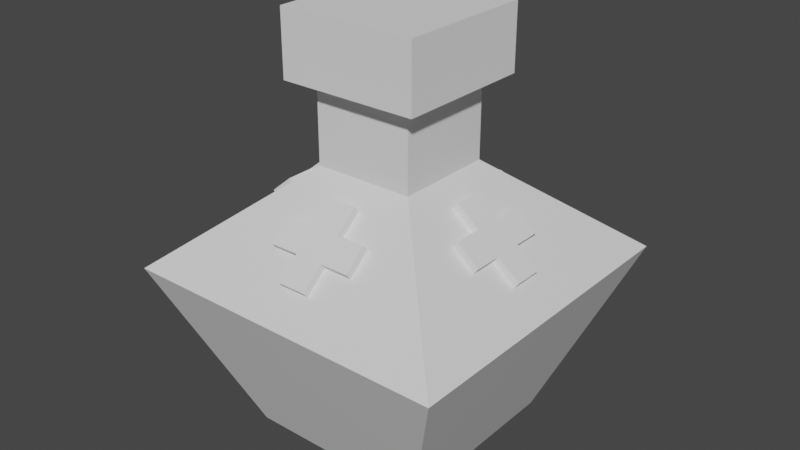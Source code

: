 # Source: hpBottle.blend  (saved by Blender 2.83.18; exported with 4.5.12 LTS)
import bpy
from mathutils import Matrix  # noqa: F401  (used for matrix-valued properties, if any)

bpy.ops.wm.read_factory_settings(use_empty=True)
scene = bpy.context.scene
scene.name = 'Scene'

# ---- collections
col_collection = bpy.data.collections.new('Collection'); scene.collection.children.link(col_collection)

# ---- materials (node trees are filled in below, after node groups)
mat_material = bpy.data.materials.new('Material')
mat_material.alpha_threshold = 0.0
mat_material.use_transparent_shadow = False
mat_material.line_color = (0.0, 0.0, 0.0, 1.0)

# ---- material node trees
mat_material.use_nodes = True; mat_material.node_tree.nodes.clear()
_N = mat_material.node_tree.nodes; _L = mat_material.node_tree.links
n0 = _N.new('ShaderNodeOutputMaterial'); n0.name = 'Material Output'; n0.location = (300, 300)
n1 = _N.new('ShaderNodeBsdfPrincipled'); n1.name = 'Principled BSDF'; n1.location = (10, 300)
n1.distribution = 'GGX'
n1.subsurface_method = 'BURLEY'
n1.inputs[2].default_value = 0.4
n1.inputs[3].default_value = 1.45
n1.inputs[27].default_value = (0.0, 0.0, 0.0, 1.0)
n1.inputs[28].default_value = 1.0
_L.new(n1.outputs[0], n0.inputs[0])
n0.is_active_output = True

# ---- world
world_world = bpy.data.worlds.new('World'); scene.world = world_world
world_world.use_nodes = True; world_world.node_tree.nodes.clear()
_N = world_world.node_tree.nodes; _L = world_world.node_tree.links
n0 = _N.new('ShaderNodeOutputWorld'); n0.name = 'World Output'; n0.location = (300, 300)
n1 = _N.new('ShaderNodeBackground'); n1.name = 'Background'; n1.location = (10, 300)
n1.inputs[0].default_value = (0.05088, 0.05088, 0.05088, 1.0)
_L.new(n1.outputs[0], n0.inputs[0])
n0.is_active_output = True
world_world.color = (0.05088, 0.05088, 0.05088)
world_world.use_sun_shadow = False
world_world.sun_shadow_jitter_overblur = 0.0

# ---- meshes
me_cube = bpy.data.meshes.new('Cube')
me_cube.from_pydata([(1.254, 1.254, 0.3216), (0.709, 0.709, -1.0), (1.254, -1.254, 0.3216), (0.709, -0.709, -1.0), (-1.254, 1.254, 0.3216), (-0.709, 0.709, -1.0), (-1.254, -1.254, 0.3216), (-0.709, -0.709, -1.0), (0.3816, 0.3816, 1.049), (0.3816, -0.3816, 1.049), (-0.3816, 0.3816, 1.049), (-0.3816, -0.3816, 1.049), (0.3816, 0.3816, 1.909), (0.3816, -0.3816, 1.909), (-0.3816, 0.3816, 1.909), (-0.3816, -0.3816, 1.909)], [], [(6, 2, 9, 11), (3, 2, 6, 7), (7, 6, 4, 5), (5, 1, 3, 7), (1, 0, 2, 3), (5, 4, 0, 1), (8, 10, 14, 12), (4, 6, 11, 10), (2, 0, 8, 9), (0, 4, 10, 8), (12, 14, 15, 13), (9, 8, 12, 13), (10, 11, 15, 14), (11, 9, 13, 15)])
_uv = me_cube.uv_layers.new(name='UVMap')
_uv.uv.foreach_set('vector', [0.625, 1.0, 0.625, 0.75, 0.625, 0.75, 0.625, 1.0, 0.375, 0.75, 0.625, 0.75, 0.625, 1.0, 0.375, 1.0, 0.375, 0.0, 0.625, 0.0, 0.625, 0.25, 0.375, 0.25, 0.125, 0.5, 0.375, 0.5, 0.375, 0.75, 0.125, 0.75, 0.375, 0.5, 0.625, 0.5, 0.625, 0.75, 0.375, 0.75, 0.375, 0.25, 0.625, 0.25, 0.625, 0.5, 0.375, 0.5, 0.625, 0.5, 0.625, 0.25, 0.625, 0.25, 0.625, 0.5, 0.625, 0.25, 0.625, 0.0, 0.625, 0.0, 0.625, 0.25, 0.625, 0.75, 0.625, 0.5, 0.625, 0.5, 0.625, 0.75, 0.625, 0.5, 0.625, 0.25, 0.625, 0.25, 0.625, 0.5, 0.625, 0.5, 0.875, 0.5, 0.875, 0.75, 0.625, 0.75, 0.625, 0.75, 0.625, 0.5, 0.625, 0.5, 0.625, 0.75, 0.625, 0.25, 0.625, 0.0, 0.625, 0.0, 0.625, 0.25, 0.625, 1.0, 0.625, 0.75, 0.625, 0.75, 0.625, 1.0])
me_cube.materials.append(mat_material)
me_cube.use_remesh_preserve_volume = False
me_cube.use_remesh_preserve_attributes = False
me_cube.use_mirror_vertex_groups = False
me_cube.update()
me_cube_001 = bpy.data.meshes.new('Cube.001')
me_cube_001.from_pydata([(-1.0, -1.0, -1.0), (-1.0, -1.0, 1.0), (-1.0, 1.0, -1.0), (-1.0, 1.0, 1.0), (1.0, -1.0, -1.0), (1.0, -1.0, 1.0), (1.0, 1.0, -1.0), (1.0, 1.0, 1.0)], [], [(0, 1, 3, 2), (2, 3, 7, 6), (6, 7, 5, 4), (4, 5, 1, 0), (2, 6, 4, 0), (7, 3, 1, 5)])
_uv = me_cube_001.uv_layers.new(name='UVMap')
_uv.uv.foreach_set('vector', [0.375, 0.0, 0.625, 0.0, 0.625, 0.25, 0.375, 0.25, 0.375, 0.25, 0.625, 0.25, 0.625, 0.5, 0.375, 0.5, 0.375, 0.5, 0.625, 0.5, 0.625, 0.75, 0.375, 0.75, 0.375, 0.75, 0.625, 0.75, 0.625, 1.0, 0.375, 1.0, 0.125, 0.5, 0.375, 0.5, 0.375, 0.75, 0.125, 0.75, 0.625, 0.5, 0.875, 0.5, 0.875, 0.75, 0.625, 0.75])
me_cube_001.use_remesh_fix_poles = True
me_cube_001.use_remesh_preserve_attributes = False
me_cube_001.use_mirror_vertex_groups = False
me_cube_001.update()
me_cube_002 = bpy.data.meshes.new('Cube.002')
me_cube_002.from_pydata([(-1.0, -10.29, -2.281), (-1.0, -10.29, -0.2808), (-1.0, -8.294, -2.281), (-1.0, -8.294, -0.2808), (1.0, -10.29, -2.281), (1.0, -10.29, -0.2808), (1.0, -8.294, -2.281), (1.0, -8.294, -0.2808), (-1.0, -10.29, -4.281), (-1.0, -8.294, -4.281), (1.0, -10.29, -4.281), (1.0, -8.294, -4.281), (3.0, -10.29, -2.281), (3.0, -10.29, -0.2808), (3.0, -8.294, -2.281), (3.0, -8.294, -0.2808), (-1.0, -10.29, 1.719), (-1.0, -8.294, 1.719), (1.0, -10.29, 1.719), (1.0, -8.294, 1.719), (-3.0, -10.29, -2.281), (-3.0, -10.29, -0.2808), (-3.0, -8.294, -2.281), (-3.0, -8.294, -0.2808), (1.0, 0.5649, 10.53), (1.0, -1.408, 10.2), (1.0, 0.8923, 8.556), (1.0, -1.081, 8.228), (-1.0, 0.5649, 10.53), (-1.0, -1.408, 10.2), (-1.0, 0.8923, 8.556), (-1.0, -1.081, 8.228), (1.0, 2.538, 10.86), (1.0, 2.865, 8.883), (-1.0, 2.538, 10.86), (-1.0, 2.865, 8.883), (-3.0, 0.5649, 10.53), (-3.0, -1.408, 10.2), (-3.0, 0.8923, 8.556), (-3.0, -1.081, 8.228), (1.0, -3.381, 9.874), (1.0, -3.054, 7.901), (-1.0, -3.381, 9.874), (-1.0, -3.054, 7.901), (3.0, 0.5649, 10.53), (3.0, -1.408, 10.2), (3.0, 0.8923, 8.556), (3.0, -1.081, 8.228), (8.397, -5.511, 3.361), (6.871, -6.498, 4.197), (7.103, -4.348, 2.375), (5.578, -5.334, 3.211), (8.397, -4.218, 4.887), (6.871, -5.205, 5.723), (7.103, -3.054, 3.9), (5.578, -4.041, 4.737), (9.922, -4.525, 2.525), (8.629, -3.361, 1.538), (9.922, -3.232, 4.05), (8.629, -2.068, 3.064), (8.397, -2.925, 6.412), (6.871, -3.911, 7.249), (7.103, -1.761, 5.426), (5.578, -2.748, 6.262), (5.345, -7.484, 5.034), (4.052, -6.321, 4.047), (5.345, -6.191, 6.559), (4.052, -5.027, 5.573), (8.397, -6.805, 1.836), (6.871, -7.791, 2.672), (7.103, -5.641, 0.8491), (5.578, -6.627, 1.685), (-8.397, -4.218, 4.887), (-6.871, -5.205, 5.723), (-7.103, -3.054, 3.9), (-5.578, -4.041, 4.737), (-8.397, -5.511, 3.361), (-6.871, -6.498, 4.197), (-7.103, -4.348, 2.375), (-5.578, -5.334, 3.211), (-9.922, -3.232, 4.05), (-8.629, -2.068, 3.064), (-9.922, -4.525, 2.525), (-8.629, -3.361, 1.538), (-8.397, -6.805, 1.836), (-6.871, -7.791, 2.672), (-7.103, -5.641, 0.8491), (-5.578, -6.627, 1.685), (-5.345, -6.191, 6.559), (-4.052, -5.027, 5.573), (-5.345, -7.484, 5.034), (-4.052, -6.321, 4.047), (-8.397, -2.925, 6.412), (-6.871, -3.911, 7.249), (-7.103, -1.761, 5.426), (-5.578, -2.748, 6.262)], [], [(0, 1, 21, 20), (2, 3, 7, 6), (7, 5, 13, 15), (4, 5, 1, 0), (4, 0, 8, 10), (5, 7, 19, 18), (9, 11, 10, 8), (2, 6, 11, 9), (0, 2, 9, 8), (6, 4, 10, 11), (14, 15, 13, 12), (6, 7, 15, 14), (5, 4, 12, 13), (4, 6, 14, 12), (19, 17, 16, 18), (3, 1, 16, 17), (1, 5, 18, 16), (7, 3, 17, 19), (20, 21, 23, 22), (1, 3, 23, 21), (2, 0, 20, 22), (3, 2, 22, 23), (24, 25, 45, 44), (26, 27, 31, 30), (31, 29, 37, 39), (28, 29, 25, 24), (28, 24, 32, 34), (29, 31, 43, 42), (33, 35, 34, 32), (26, 30, 35, 33), (24, 26, 33, 32), (30, 28, 34, 35), (38, 39, 37, 36), (30, 31, 39, 38), (29, 28, 36, 37), (28, 30, 38, 36), (43, 41, 40, 42), (27, 25, 40, 41), (25, 29, 42, 40), (31, 27, 41, 43), (44, 45, 47, 46), (25, 27, 47, 45), (26, 24, 44, 46), (27, 26, 46, 47), (48, 49, 69, 68), (50, 51, 55, 54), (55, 53, 61, 63), (52, 53, 49, 48), (52, 48, 56, 58), (53, 55, 67, 66), (57, 59, 58, 56), (50, 54, 59, 57), (48, 50, 57, 56), (54, 52, 58, 59), (62, 63, 61, 60), (54, 55, 63, 62), (53, 52, 60, 61), (52, 54, 62, 60), (67, 65, 64, 66), (51, 49, 64, 65), (49, 53, 66, 64), (55, 51, 65, 67), (68, 69, 71, 70), (49, 51, 71, 69), (50, 48, 68, 70), (51, 50, 70, 71), (72, 73, 93, 92), (74, 75, 79, 78), (79, 77, 85, 87), (76, 77, 73, 72), (76, 72, 80, 82), (77, 79, 91, 90), (81, 83, 82, 80), (74, 78, 83, 81), (72, 74, 81, 80), (78, 76, 82, 83), (86, 87, 85, 84), (78, 79, 87, 86), (77, 76, 84, 85), (76, 78, 86, 84), (91, 89, 88, 90), (75, 73, 88, 89), (73, 77, 90, 88), (79, 75, 89, 91), (92, 93, 95, 94), (73, 75, 95, 93), (74, 72, 92, 94), (75, 74, 94, 95)])
_uv = me_cube_002.uv_layers.new(name='UVMap')
_uv.uv.foreach_set('vector', [0.375, 1.0, 0.625, 1.0, 0.625, 1.0, 0.375, 1.0, 0.375, 0.25, 0.625, 0.25, 0.625, 0.5, 0.375, 0.5, 0.625, 0.5, 0.625, 0.75, 0.625, 0.75, 0.625, 0.5, 0.375, 0.75, 0.625, 0.75, 0.625, 1.0, 0.375, 1.0, 0.375, 0.75, 0.375, 1.0, 0.375, 1.0, 0.375, 0.75, 0.625, 0.75, 0.625, 0.5, 0.625, 0.5, 0.625, 0.75, 0.125, 0.5, 0.375, 0.5, 0.375, 0.75, 0.125, 0.75, 0.375, 0.25, 0.375, 0.5, 0.375, 0.5, 0.375, 0.25, 0.375, 0.0, 0.375, 0.25, 0.375, 0.25, 0.375, 0.0, 0.375, 0.5, 0.375, 0.75, 0.375, 0.75, 0.375, 0.5, 0.375, 0.5, 0.625, 0.5, 0.625, 0.75, 0.375, 0.75, 0.375, 0.5, 0.625, 0.5, 0.625, 0.5, 0.375, 0.5, 0.625, 0.75, 0.375, 0.75, 0.375, 0.75, 0.625, 0.75, 0.375, 0.75, 0.375, 0.5, 0.375, 0.5, 0.375, 0.75, 0.625, 0.5, 0.875, 0.5, 0.875, 0.75, 0.625, 0.75, 0.625, 0.25, 0.625, 0.0, 0.625, 0.0, 0.625, 0.25, 0.625, 1.0, 0.625, 0.75, 0.625, 0.75, 0.625, 1.0, 0.625, 0.5, 0.625, 0.25, 0.625, 0.25, 0.625, 0.5, 0.375, 0.0, 0.625, 0.0, 0.625, 0.25, 0.375, 0.25, 0.625, 0.0, 0.625, 0.25, 0.625, 0.25, 0.625, 0.0, 0.375, 0.25, 0.375, 0.0, 0.375, 0.0, 0.375, 0.25, 0.625, 0.25, 0.375, 0.25, 0.375, 0.25, 0.625, 0.25, 0.375, 1.0, 0.625, 1.0, 0.625, 1.0, 0.375, 1.0, 0.375, 0.25, 0.625, 0.25, 0.625, 0.5, 0.375, 0.5, 0.625, 0.5, 0.625, 0.75, 0.625, 0.75, 0.625, 0.5, 0.375, 0.75, 0.625, 0.75, 0.625, 1.0, 0.375, 1.0, 0.375, 0.75, 0.375, 1.0, 0.375, 1.0, 0.375, 0.75, 0.625, 0.75, 0.625, 0.5, 0.625, 0.5, 0.625, 0.75, 0.125, 0.5, 0.375, 0.5, 0.375, 0.75, 0.125, 0.75, 0.375, 0.25, 0.375, 0.5, 0.375, 0.5, 0.375, 0.25, 0.375, 0.0, 0.375, 0.25, 0.375, 0.25, 0.375, 0.0, 0.375, 0.5, 0.375, 0.75, 0.375, 0.75, 0.375, 0.5, 0.375, 0.5, 0.625, 0.5, 0.625, 0.75, 0.375, 0.75, 0.375, 0.5, 0.625, 0.5, 0.625, 0.5, 0.375, 0.5, 0.625, 0.75, 0.375, 0.75, 0.375, 0.75, 0.625, 0.75, 0.375, 0.75, 0.375, 0.5, 0.375, 0.5, 0.375, 0.75, 0.625, 0.5, 0.875, 0.5, 0.875, 0.75, 0.625, 0.75, 0.625, 0.25, 0.625, 0.0, 0.625, 0.0, 0.625, 0.25, 0.625, 1.0, 0.625, 0.75, 0.625, 0.75, 0.625, 1.0, 0.625, 0.5, 0.625, 0.25, 0.625, 0.25, 0.625, 0.5, 0.375, 0.0, 0.625, 0.0, 0.625, 0.25, 0.375, 0.25, 0.625, 0.0, 0.625, 0.25, 0.625, 0.25, 0.625, 0.0, 0.375, 0.25, 0.375, 0.0, 0.375, 0.0, 0.375, 0.25, 0.625, 0.25, 0.375, 0.25, 0.375, 0.25, 0.625, 0.25, 0.375, 1.0, 0.625, 1.0, 0.625, 1.0, 0.375, 1.0, 0.375, 0.25, 0.625, 0.25, 0.625, 0.5, 0.375, 0.5, 0.625, 0.5, 0.625, 0.75, 0.625, 0.75, 0.625, 0.5, 0.375, 0.75, 0.625, 0.75, 0.625, 1.0, 0.375, 1.0, 0.375, 0.75, 0.375, 1.0, 0.375, 1.0, 0.375, 0.75, 0.625, 0.75, 0.625, 0.5, 0.625, 0.5, 0.625, 0.75, 0.125, 0.5, 0.375, 0.5, 0.375, 0.75, 0.125, 0.75, 0.375, 0.25, 0.375, 0.5, 0.375, 0.5, 0.375, 0.25, 0.375, 0.0, 0.375, 0.25, 0.375, 0.25, 0.375, 0.0, 0.375, 0.5, 0.375, 0.75, 0.375, 0.75, 0.375, 0.5, 0.375, 0.5, 0.625, 0.5, 0.625, 0.75, 0.375, 0.75, 0.375, 0.5, 0.625, 0.5, 0.625, 0.5, 0.375, 0.5, 0.625, 0.75, 0.375, 0.75, 0.375, 0.75, 0.625, 0.75, 0.375, 0.75, 0.375, 0.5, 0.375, 0.5, 0.375, 0.75, 0.625, 0.5, 0.875, 0.5, 0.875, 0.75, 0.625, 0.75, 0.625, 0.25, 0.625, 0.0, 0.625, 0.0, 0.625, 0.25, 0.625, 1.0, 0.625, 0.75, 0.625, 0.75, 0.625, 1.0, 0.625, 0.5, 0.625, 0.25, 0.625, 0.25, 0.625, 0.5, 0.375, 0.0, 0.625, 0.0, 0.625, 0.25, 0.375, 0.25, 0.625, 0.0, 0.625, 0.25, 0.625, 0.25, 0.625, 0.0, 0.375, 0.25, 0.375, 0.0, 0.375, 0.0, 0.375, 0.25, 0.625, 0.25, 0.375, 0.25, 0.375, 0.25, 0.625, 0.25, 0.375, 1.0, 0.625, 1.0, 0.625, 1.0, 0.375, 1.0, 0.375, 0.25, 0.625, 0.25, 0.625, 0.5, 0.375, 0.5, 0.625, 0.5, 0.625, 0.75, 0.625, 0.75, 0.625, 0.5, 0.375, 0.75, 0.625, 0.75, 0.625, 1.0, 0.375, 1.0, 0.375, 0.75, 0.375, 1.0, 0.375, 1.0, 0.375, 0.75, 0.625, 0.75, 0.625, 0.5, 0.625, 0.5, 0.625, 0.75, 0.125, 0.5, 0.375, 0.5, 0.375, 0.75, 0.125, 0.75, 0.375, 0.25, 0.375, 0.5, 0.375, 0.5, 0.375, 0.25, 0.375, 0.0, 0.375, 0.25, 0.375, 0.25, 0.375, 0.0, 0.375, 0.5, 0.375, 0.75, 0.375, 0.75, 0.375, 0.5, 0.375, 0.5, 0.625, 0.5, 0.625, 0.75, 0.375, 0.75, 0.375, 0.5, 0.625, 0.5, 0.625, 0.5, 0.375, 0.5, 0.625, 0.75, 0.375, 0.75, 0.375, 0.75, 0.625, 0.75, 0.375, 0.75, 0.375, 0.5, 0.375, 0.5, 0.375, 0.75, 0.625, 0.5, 0.875, 0.5, 0.875, 0.75, 0.625, 0.75, 0.625, 0.25, 0.625, 0.0, 0.625, 0.0, 0.625, 0.25, 0.625, 1.0, 0.625, 0.75, 0.625, 0.75, 0.625, 1.0, 0.625, 0.5, 0.625, 0.25, 0.625, 0.25, 0.625, 0.5, 0.375, 0.0, 0.625, 0.0, 0.625, 0.25, 0.375, 0.25, 0.625, 0.0, 0.625, 0.25, 0.625, 0.25, 0.625, 0.0, 0.375, 0.25, 0.375, 0.0, 0.375, 0.0, 0.375, 0.25, 0.625, 0.25, 0.375, 0.25, 0.375, 0.25, 0.625, 0.25])
me_cube_002.use_remesh_fix_poles = True
me_cube_002.use_remesh_preserve_attributes = False
me_cube_002.use_mirror_vertex_groups = False
me_cube_002.update()

# ---- objects
ob_cube = bpy.data.objects.new('Cube', me_cube)
ob_cube_001 = bpy.data.objects.new('Cube.001', me_cube_001)
ob_cube_002 = bpy.data.objects.new('Cube.002', me_cube_002)

# ---- transforms, parenting, visibility, modifiers, constraints
ob_cube.location = (0.0, 0.0, 1.0)
ob_cube.lock_rotations_4d = False
ob_cube.empty_display_type = 'ARROWS'
ob_cube.lineart.crease_threshold = 0.0
ob_cube_001.location = (0.0, 0.0, 2.903)
ob_cube_001.scale = (0.5312, 0.5312, 0.246)
ob_cube_001.lineart.crease_threshold = 0.0
ob_cube_002.location = (-4.136e-24, -5.96e-08, 1.0)
ob_cube_002.rotation_euler = (-0.8676, -1.694e-16, 7.846e-17)
ob_cube_002.scale = (0.1078, 0.1078, 0.1078)
ob_cube_002.lineart.crease_threshold = 0.0

# ---- collection membership
col_collection.objects.link(ob_cube)
col_collection.objects.link(ob_cube_001)
col_collection.objects.link(ob_cube_002)

# ---- scene / render settings (as saved in the file)
scene.frame_start = 1; scene.frame_end = 250; scene.frame_set(1)
scene.render.engine = 'BLENDER_EEVEE_NEXT'
scene.cycles.use_denoising = False
scene.cycles.samples = 128
scene.cycles.sampling_pattern = 'TABULATED_SOBOL'
scene.cycles.use_adaptive_sampling = False
scene.cycles.use_light_tree = False
scene.view_settings.view_transform = 'Filmic'
bpy.context.view_layer.update()

# ---- added for rendering (the .blend has no active camera and no usable light): camera, sun
cam_auto = bpy.data.cameras.new('AutoCamera')
cam_auto.lens = 50.0
cam_auto.sensor_width = 36.0
cam_auto.clip_end = 1000.0
ob_auto_camera = bpy.data.objects.new('AutoCamera', cam_auto)
scene.collection.objects.link(ob_auto_camera)
ob_auto_camera.location = (4.38852, -5.26622, 5.08543)
ob_auto_camera.rotation_euler = (1.09748, -7.21219e-08, 0.694738)
scene.camera = ob_auto_camera
light_auto_sun = bpy.data.lights.new('AutoSun', 'SUN')
light_auto_sun.energy = 3.0
light_auto_sun.angle = 0.0523599
ob_auto_sun = bpy.data.objects.new('AutoSun', light_auto_sun)
scene.collection.objects.link(ob_auto_sun)
ob_auto_sun.rotation_euler = (0.872665, 0.174533, 0.523599)
bpy.context.view_layer.update()
